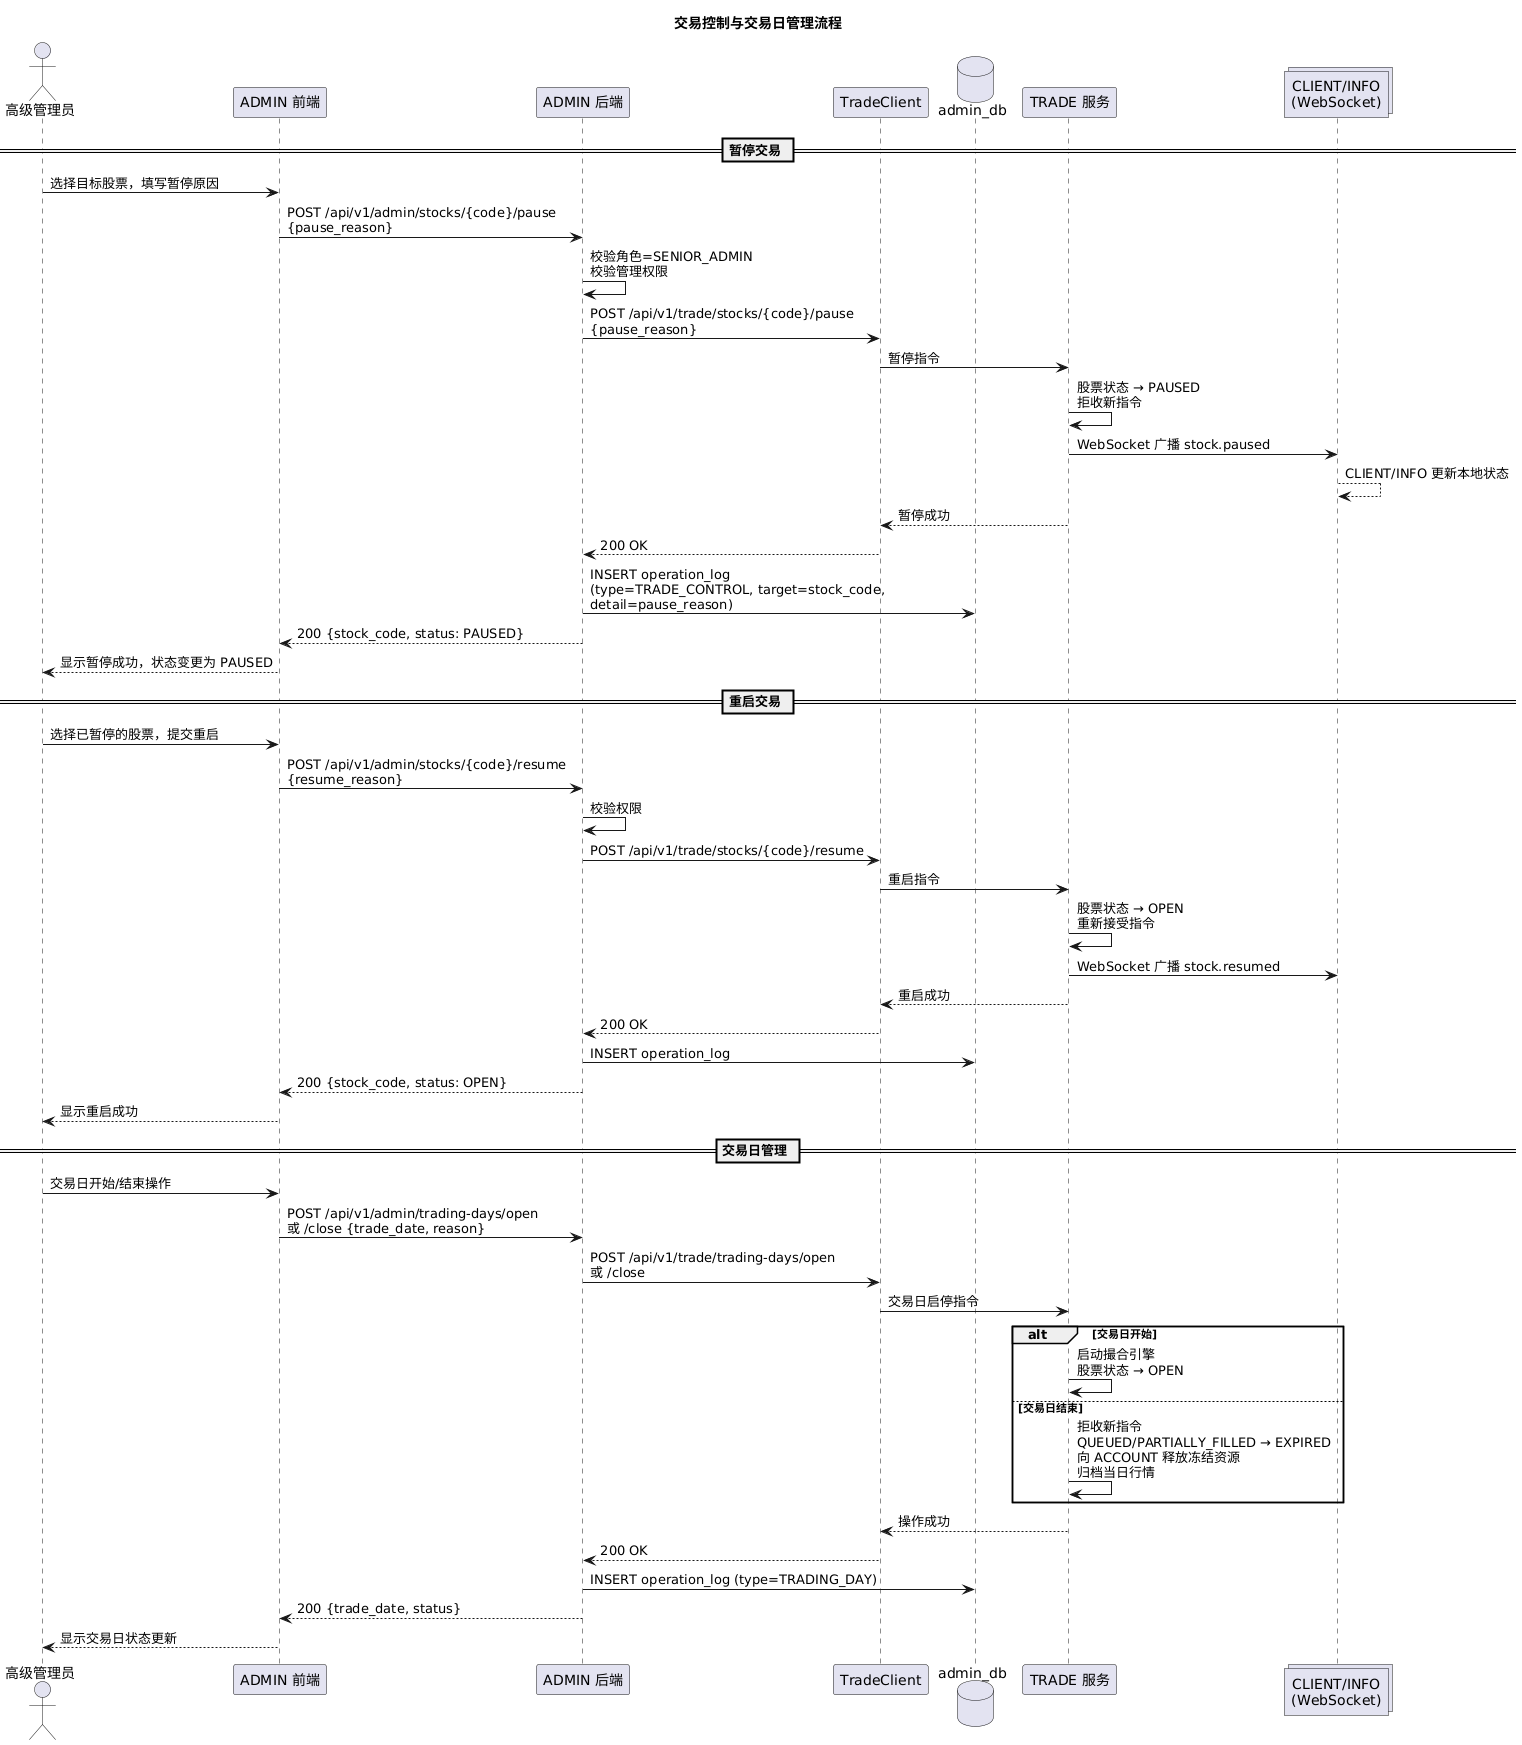

The diagram above was rendered by PlantUML. Its source (embedded in the PNG):
@startuml sequence_trade_control
skinparam backgroundColor transparent
skinparam defaultFontName Microsoft YaHei

title 交易控制与交易日管理流程

actor "高级管理员" as admin
participant "ADMIN 前端" as frontend
participant "ADMIN 后端" as backend
participant "TradeClient" as trade
database "admin_db" as db
participant "TRADE 服务" as trade_svc
collections "CLIENT/INFO\n(WebSocket)" as ws

== 暂停交易 ==

admin -> frontend: 选择目标股票，填写暂停原因
frontend -> backend: POST /api/v1/admin/stocks/{code}/pause\n{pause_reason}

backend -> backend: 校验角色=SENIOR_ADMIN\n校验管理权限
backend -> trade: POST /api/v1/trade/stocks/{code}/pause\n{pause_reason}

trade -> trade_svc: 暂停指令
trade_svc -> trade_svc: 股票状态 → PAUSED\n拒收新指令
trade_svc -> ws: WebSocket 广播 stock.paused
ws --> ws: CLIENT/INFO 更新本地状态
trade_svc --> trade: 暂停成功
trade --> backend: 200 OK

backend -> db: INSERT operation_log\n(type=TRADE_CONTROL, target=stock_code,\ndetail=pause_reason)
backend --> frontend: 200 {stock_code, status: PAUSED}
frontend --> admin: 显示暂停成功，状态变更为 PAUSED

== 重启交易 ==

admin -> frontend: 选择已暂停的股票，提交重启
frontend -> backend: POST /api/v1/admin/stocks/{code}/resume\n{resume_reason}

backend -> backend: 校验权限
backend -> trade: POST /api/v1/trade/stocks/{code}/resume
trade -> trade_svc: 重启指令
trade_svc -> trade_svc: 股票状态 → OPEN\n重新接受指令
trade_svc -> ws: WebSocket 广播 stock.resumed
trade_svc --> trade: 重启成功
trade --> backend: 200 OK

backend -> db: INSERT operation_log
backend --> frontend: 200 {stock_code, status: OPEN}
frontend --> admin: 显示重启成功

== 交易日管理 ==

admin -> frontend: 交易日开始/结束操作
frontend -> backend: POST /api/v1/admin/trading-days/open\n或 /close {trade_date, reason}

backend -> trade: POST /api/v1/trade/trading-days/open\n或 /close
trade -> trade_svc: 交易日启停指令

alt 交易日开始
    trade_svc -> trade_svc: 启动撮合引擎\n股票状态 → OPEN
else 交易日结束
    trade_svc -> trade_svc: 拒收新指令\nQUEUED/PARTIALLY_FILLED → EXPIRED\n向 ACCOUNT 释放冻结资源\n归档当日行情
end

trade_svc --> trade: 操作成功
trade --> backend: 200 OK
backend -> db: INSERT operation_log (type=TRADING_DAY)
backend --> frontend: 200 {trade_date, status}
frontend --> admin: 显示交易日状态更新
@enduml